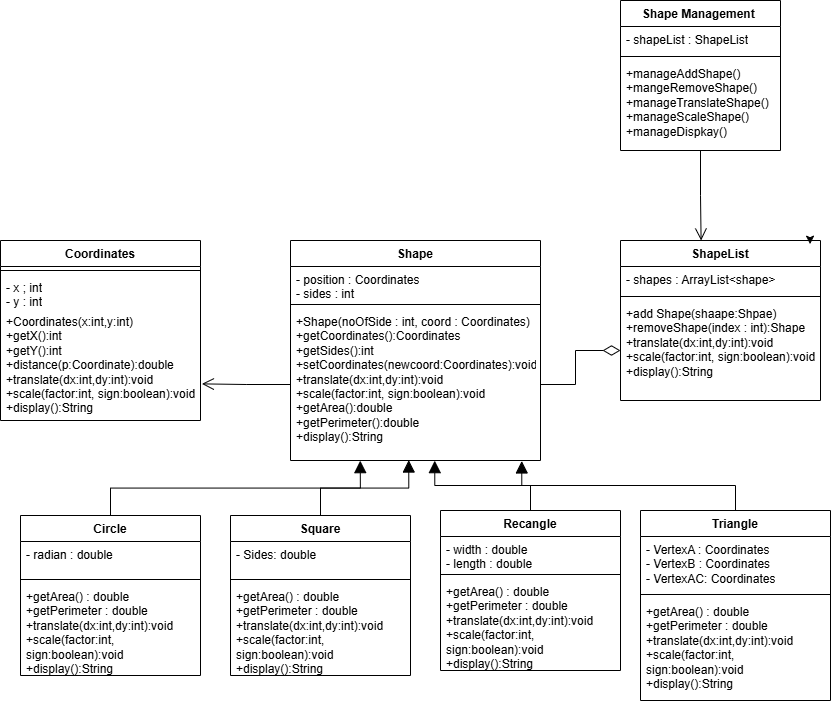

The diagram above was exported from draw.io. Its source (the exported page's mxGraphModel, read from the mxfile embedded in the PNG):
<mxGraphModel dx="2298" dy="2086" grid="1" gridSize="10" guides="1" tooltips="1" connect="1" arrows="1" fold="1" page="1" pageScale="1" pageWidth="827" pageHeight="1169" math="0" shadow="0">
  <root>
    <mxCell id="0" />
    <mxCell id="1" parent="0" />
    <mxCell id="9rGrIlKIvoN2GsGynFA9-1" parent="1" style="swimlane;fontStyle=1;align=center;verticalAlign=top;childLayout=stackLayout;horizontal=1;startSize=26;horizontalStack=0;resizeParent=1;resizeParentMax=0;resizeLast=0;collapsible=1;marginBottom=0;whiteSpace=wrap;html=1;" value="Shape" vertex="1">
      <mxGeometry height="220" width="250" x="210" y="130" as="geometry" />
    </mxCell>
    <mxCell id="9rGrIlKIvoN2GsGynFA9-2" parent="9rGrIlKIvoN2GsGynFA9-1" style="text;align=left;verticalAlign=top;spacingLeft=4;spacingRight=4;overflow=hidden;rotatable=0;points=[[0,0.5],[1,0.5]];portConstraint=eastwest;whiteSpace=wrap;html=1;" value="- position : Coordinates&lt;div&gt;- sides : int&lt;/div&gt;" vertex="1">
      <mxGeometry height="34" width="250" y="26" as="geometry" />
    </mxCell>
    <mxCell id="9rGrIlKIvoN2GsGynFA9-3" parent="9rGrIlKIvoN2GsGynFA9-1" style="line;strokeWidth=1;align=left;verticalAlign=middle;spacingTop=-1;spacingLeft=3;spacingRight=3;rotatable=0;labelPosition=right;points=[];portConstraint=eastwest;" value="" vertex="1">
      <mxGeometry height="8" width="250" y="60" as="geometry" />
    </mxCell>
    <mxCell id="9rGrIlKIvoN2GsGynFA9-4" parent="9rGrIlKIvoN2GsGynFA9-1" style="text;align=left;verticalAlign=top;spacingLeft=4;spacingRight=4;overflow=hidden;rotatable=0;points=[[0,0.5],[1,0.5]];portConstraint=eastwest;whiteSpace=wrap;html=1;" value="+Shape(noOfSide : int, coord : Coordinates)&lt;div&gt;+getCoordinates():Coordinates&lt;br&gt;+getSides():int&lt;br&gt;+setCoordinates(newcoord:Coordinates):void&lt;br&gt;+translate(dx:int,dy:int):void&lt;br&gt;+scale(factor:int, sign:boolean):void&lt;br&gt;+getArea():double&lt;br&gt;+getPerimeter():double&lt;br&gt;+display():String&lt;/div&gt;" vertex="1">
      <mxGeometry height="152" width="250" y="68" as="geometry" />
    </mxCell>
    <mxCell id="9rGrIlKIvoN2GsGynFA9-5" parent="1" style="swimlane;fontStyle=1;align=center;verticalAlign=top;childLayout=stackLayout;horizontal=1;startSize=26;horizontalStack=0;resizeParent=1;resizeParentMax=0;resizeLast=0;collapsible=1;marginBottom=0;whiteSpace=wrap;html=1;" value="Coordinates" vertex="1">
      <mxGeometry height="180" width="200" x="-80" y="130" as="geometry" />
    </mxCell>
    <mxCell id="9rGrIlKIvoN2GsGynFA9-6" parent="9rGrIlKIvoN2GsGynFA9-5" style="line;strokeWidth=1;align=left;verticalAlign=middle;spacingTop=-1;spacingLeft=3;spacingRight=3;rotatable=0;labelPosition=right;points=[];portConstraint=eastwest;" value="" vertex="1">
      <mxGeometry height="8" width="200" y="26" as="geometry" />
    </mxCell>
    <mxCell id="9rGrIlKIvoN2GsGynFA9-7" parent="9rGrIlKIvoN2GsGynFA9-5" style="text;align=left;verticalAlign=top;spacingLeft=4;spacingRight=4;overflow=hidden;rotatable=0;points=[[0,0.5],[1,0.5]];portConstraint=eastwest;whiteSpace=wrap;html=1;" value="- x ; int&lt;div&gt;- y : int&lt;/div&gt;" vertex="1">
      <mxGeometry height="34" width="200" y="34" as="geometry" />
    </mxCell>
    <mxCell id="9rGrIlKIvoN2GsGynFA9-8" parent="9rGrIlKIvoN2GsGynFA9-5" style="text;align=left;verticalAlign=top;spacingLeft=4;spacingRight=4;overflow=hidden;rotatable=0;points=[[0,0.5],[1,0.5]];portConstraint=eastwest;whiteSpace=wrap;html=1;" value="+Coordinates(x:int,y:int)&lt;br/&gt;+getX():int&lt;br/&gt;+getY():int&lt;br/&gt;+distance(p:Coordinate):double&lt;br/&gt;+translate(dx:int,dy:int):void&lt;br/&gt;+scale(factor:int, sign:boolean):void&lt;br/&gt;+display():String" vertex="1">
      <mxGeometry height="112" width="200" y="68" as="geometry" />
    </mxCell>
    <mxCell id="9rGrIlKIvoN2GsGynFA9-9" edge="1" parent="1" source="9rGrIlKIvoN2GsGynFA9-10" style="edgeStyle=orthogonalEdgeStyle;rounded=0;orthogonalLoop=1;jettySize=auto;html=1;exitX=0.5;exitY=0;exitDx=0;exitDy=0;endArrow=block;endFill=1;endSize=10;entryX=0.279;entryY=1.001;entryDx=0;entryDy=0;entryPerimeter=0;" target="9rGrIlKIvoN2GsGynFA9-4">
      <mxGeometry relative="1" as="geometry">
        <mxPoint x="280" y="360" as="targetPoint" />
      </mxGeometry>
    </mxCell>
    <mxCell id="9rGrIlKIvoN2GsGynFA9-10" parent="1" style="swimlane;fontStyle=1;align=center;verticalAlign=top;childLayout=stackLayout;horizontal=1;startSize=26;horizontalStack=0;resizeParent=1;resizeParentMax=0;resizeLast=0;collapsible=1;marginBottom=0;whiteSpace=wrap;html=1;" value="Circle" vertex="1">
      <mxGeometry height="160" width="180" x="-60" y="405" as="geometry" />
    </mxCell>
    <mxCell id="9rGrIlKIvoN2GsGynFA9-11" parent="9rGrIlKIvoN2GsGynFA9-10" style="text;align=left;verticalAlign=top;spacingLeft=4;spacingRight=4;overflow=hidden;rotatable=0;points=[[0,0.5],[1,0.5]];portConstraint=eastwest;whiteSpace=wrap;html=1;" value="- radian : double" vertex="1">
      <mxGeometry height="34" width="180" y="26" as="geometry" />
    </mxCell>
    <mxCell id="9rGrIlKIvoN2GsGynFA9-12" parent="9rGrIlKIvoN2GsGynFA9-10" style="line;strokeWidth=1;align=left;verticalAlign=middle;spacingTop=-1;spacingLeft=3;spacingRight=3;rotatable=0;labelPosition=right;points=[];portConstraint=eastwest;" value="" vertex="1">
      <mxGeometry height="8" width="180" y="60" as="geometry" />
    </mxCell>
    <mxCell id="9rGrIlKIvoN2GsGynFA9-13" parent="9rGrIlKIvoN2GsGynFA9-10" style="text;align=left;verticalAlign=top;spacingLeft=4;spacingRight=4;overflow=hidden;rotatable=0;points=[[0,0.5],[1,0.5]];portConstraint=eastwest;whiteSpace=wrap;html=1;" value="+getArea() : double&lt;div&gt;+getPerimeter : double&lt;/div&gt;&lt;div&gt;+translate(dx:int,dy:int):void&lt;br&gt;&lt;/div&gt;&lt;div&gt;+scale(factor:int, sign:boolean):void&lt;br&gt;+display():String&lt;/div&gt;" vertex="1">
      <mxGeometry height="92" width="180" y="68" as="geometry" />
    </mxCell>
    <mxCell id="9rGrIlKIvoN2GsGynFA9-14" edge="1" parent="1" source="9rGrIlKIvoN2GsGynFA9-15" style="edgeStyle=orthogonalEdgeStyle;rounded=0;orthogonalLoop=1;jettySize=auto;html=1;exitX=0.5;exitY=0;exitDx=0;exitDy=0;endArrow=block;endFill=1;endSize=10;entryX=0.473;entryY=0.997;entryDx=0;entryDy=0;entryPerimeter=0;" target="9rGrIlKIvoN2GsGynFA9-4">
      <mxGeometry relative="1" as="geometry">
        <mxPoint x="330" y="360" as="targetPoint" />
      </mxGeometry>
    </mxCell>
    <mxCell id="9rGrIlKIvoN2GsGynFA9-15" parent="1" style="swimlane;fontStyle=1;align=center;verticalAlign=top;childLayout=stackLayout;horizontal=1;startSize=26;horizontalStack=0;resizeParent=1;resizeParentMax=0;resizeLast=0;collapsible=1;marginBottom=0;whiteSpace=wrap;html=1;" value="Square" vertex="1">
      <mxGeometry height="160" width="180" x="150" y="405" as="geometry" />
    </mxCell>
    <mxCell id="9rGrIlKIvoN2GsGynFA9-16" parent="9rGrIlKIvoN2GsGynFA9-15" style="text;align=left;verticalAlign=top;spacingLeft=4;spacingRight=4;overflow=hidden;rotatable=0;points=[[0,0.5],[1,0.5]];portConstraint=eastwest;whiteSpace=wrap;html=1;" value="- Sides: double" vertex="1">
      <mxGeometry height="34" width="180" y="26" as="geometry" />
    </mxCell>
    <mxCell id="9rGrIlKIvoN2GsGynFA9-17" parent="9rGrIlKIvoN2GsGynFA9-15" style="line;strokeWidth=1;align=left;verticalAlign=middle;spacingTop=-1;spacingLeft=3;spacingRight=3;rotatable=0;labelPosition=right;points=[];portConstraint=eastwest;" value="" vertex="1">
      <mxGeometry height="8" width="180" y="60" as="geometry" />
    </mxCell>
    <mxCell id="9rGrIlKIvoN2GsGynFA9-18" parent="9rGrIlKIvoN2GsGynFA9-15" style="text;align=left;verticalAlign=top;spacingLeft=4;spacingRight=4;overflow=hidden;rotatable=0;points=[[0,0.5],[1,0.5]];portConstraint=eastwest;whiteSpace=wrap;html=1;" value="+getArea() : double&lt;div&gt;+getPerimeter : double&lt;/div&gt;&lt;div&gt;+translate(dx:int,dy:int):void&lt;br&gt;&lt;/div&gt;&lt;div&gt;+scale(factor:int, sign:boolean):void&lt;br&gt;+display():String&lt;/div&gt;" vertex="1">
      <mxGeometry height="92" width="180" y="68" as="geometry" />
    </mxCell>
    <mxCell id="9rGrIlKIvoN2GsGynFA9-19" edge="1" parent="1" source="9rGrIlKIvoN2GsGynFA9-20" style="edgeStyle=orthogonalEdgeStyle;rounded=0;orthogonalLoop=1;jettySize=auto;html=1;endArrow=block;endFill=1;endSize=10;entryX=0.577;entryY=1.001;entryDx=0;entryDy=0;entryPerimeter=0;" target="9rGrIlKIvoN2GsGynFA9-4">
      <mxGeometry relative="1" as="geometry">
        <Array as="points">
          <mxPoint x="450" y="375" />
          <mxPoint x="354" y="375" />
        </Array>
        <mxPoint x="359.9999999999998" y="360" as="targetPoint" />
      </mxGeometry>
    </mxCell>
    <mxCell id="9rGrIlKIvoN2GsGynFA9-20" parent="1" style="swimlane;fontStyle=1;align=center;verticalAlign=top;childLayout=stackLayout;horizontal=1;startSize=26;horizontalStack=0;resizeParent=1;resizeParentMax=0;resizeLast=0;collapsible=1;marginBottom=0;whiteSpace=wrap;html=1;" value="Recangle" vertex="1">
      <mxGeometry height="160" width="180" x="360" y="400" as="geometry" />
    </mxCell>
    <mxCell id="9rGrIlKIvoN2GsGynFA9-21" parent="9rGrIlKIvoN2GsGynFA9-20" style="text;align=left;verticalAlign=top;spacingLeft=4;spacingRight=4;overflow=hidden;rotatable=0;points=[[0,0.5],[1,0.5]];portConstraint=eastwest;whiteSpace=wrap;html=1;" value="- width : double&lt;div&gt;- length : double&lt;/div&gt;" vertex="1">
      <mxGeometry height="34" width="180" y="26" as="geometry" />
    </mxCell>
    <mxCell id="9rGrIlKIvoN2GsGynFA9-22" parent="9rGrIlKIvoN2GsGynFA9-20" style="line;strokeWidth=1;align=left;verticalAlign=middle;spacingTop=-1;spacingLeft=3;spacingRight=3;rotatable=0;labelPosition=right;points=[];portConstraint=eastwest;" value="" vertex="1">
      <mxGeometry height="8" width="180" y="60" as="geometry" />
    </mxCell>
    <mxCell id="9rGrIlKIvoN2GsGynFA9-23" parent="9rGrIlKIvoN2GsGynFA9-20" style="text;align=left;verticalAlign=top;spacingLeft=4;spacingRight=4;overflow=hidden;rotatable=0;points=[[0,0.5],[1,0.5]];portConstraint=eastwest;whiteSpace=wrap;html=1;" value="+getArea() : double&lt;div&gt;+getPerimeter : double&lt;/div&gt;&lt;div&gt;+translate(dx:int,dy:int):void&lt;br&gt;&lt;/div&gt;&lt;div&gt;+scale(factor:int, sign:boolean):void&lt;br&gt;+display():String&lt;/div&gt;" vertex="1">
      <mxGeometry height="92" width="180" y="68" as="geometry" />
    </mxCell>
    <mxCell id="9rGrIlKIvoN2GsGynFA9-24" parent="1" style="swimlane;fontStyle=1;align=center;verticalAlign=top;childLayout=stackLayout;horizontal=1;startSize=26;horizontalStack=0;resizeParent=1;resizeParentMax=0;resizeLast=0;collapsible=1;marginBottom=0;whiteSpace=wrap;html=1;" value="Triangle" vertex="1">
      <mxGeometry height="190" width="190" x="560" y="400" as="geometry" />
    </mxCell>
    <mxCell id="9rGrIlKIvoN2GsGynFA9-25" parent="9rGrIlKIvoN2GsGynFA9-24" style="text;align=left;verticalAlign=top;spacingLeft=4;spacingRight=4;overflow=hidden;rotatable=0;points=[[0,0.5],[1,0.5]];portConstraint=eastwest;whiteSpace=wrap;html=1;" value="- VertexA : Coordinates&lt;div&gt;- VertexB : Coordinates&lt;/div&gt;&lt;div&gt;- VertexAC: Coordinates&lt;/div&gt;" vertex="1">
      <mxGeometry height="54" width="190" y="26" as="geometry" />
    </mxCell>
    <mxCell id="9rGrIlKIvoN2GsGynFA9-26" parent="9rGrIlKIvoN2GsGynFA9-24" style="line;strokeWidth=1;align=left;verticalAlign=middle;spacingTop=-1;spacingLeft=3;spacingRight=3;rotatable=0;labelPosition=right;points=[];portConstraint=eastwest;" value="" vertex="1">
      <mxGeometry height="8" width="190" y="80" as="geometry" />
    </mxCell>
    <mxCell id="9rGrIlKIvoN2GsGynFA9-27" parent="9rGrIlKIvoN2GsGynFA9-24" style="text;align=left;verticalAlign=top;spacingLeft=4;spacingRight=4;overflow=hidden;rotatable=0;points=[[0,0.5],[1,0.5]];portConstraint=eastwest;whiteSpace=wrap;html=1;" value="+getArea() : double&lt;div&gt;+getPerimeter : double&lt;/div&gt;&lt;div&gt;+translate(dx:int,dy:int):void&lt;br&gt;&lt;/div&gt;&lt;div&gt;+scale(factor:int, sign:boolean):void&lt;br&gt;+display():String&lt;/div&gt;" vertex="1">
      <mxGeometry height="102" width="190" y="88" as="geometry" />
    </mxCell>
    <mxCell id="9rGrIlKIvoN2GsGynFA9-28" parent="1" style="swimlane;fontStyle=1;align=center;verticalAlign=top;childLayout=stackLayout;horizontal=1;startSize=26;horizontalStack=0;resizeParent=1;resizeParentMax=0;resizeLast=0;collapsible=1;marginBottom=0;whiteSpace=wrap;html=1;" value="ShapeList" vertex="1">
      <mxGeometry height="160" width="200" x="540" y="130" as="geometry" />
    </mxCell>
    <mxCell id="9rGrIlKIvoN2GsGynFA9-29" parent="9rGrIlKIvoN2GsGynFA9-28" style="text;align=left;verticalAlign=top;spacingLeft=4;spacingRight=4;overflow=hidden;rotatable=0;points=[[0,0.5],[1,0.5]];portConstraint=eastwest;whiteSpace=wrap;html=1;" value="- shapes : ArrayList&amp;lt;shape&amp;gt;" vertex="1">
      <mxGeometry height="26" width="200" y="26" as="geometry" />
    </mxCell>
    <mxCell id="9rGrIlKIvoN2GsGynFA9-30" parent="9rGrIlKIvoN2GsGynFA9-28" style="line;strokeWidth=1;align=left;verticalAlign=middle;spacingTop=-1;spacingLeft=3;spacingRight=3;rotatable=0;labelPosition=right;points=[];portConstraint=eastwest;" value="" vertex="1">
      <mxGeometry height="8" width="200" y="52" as="geometry" />
    </mxCell>
    <mxCell id="9rGrIlKIvoN2GsGynFA9-31" parent="9rGrIlKIvoN2GsGynFA9-28" style="text;align=left;verticalAlign=top;spacingLeft=4;spacingRight=4;overflow=hidden;rotatable=0;points=[[0,0.5],[1,0.5]];portConstraint=eastwest;whiteSpace=wrap;html=1;" value="+add Shape(shaape:Shpae)&lt;div&gt;+removeShape(index : int):Shape&lt;/div&gt;&lt;div&gt;&lt;div&gt;+translate(dx:int,dy:int):void&lt;br&gt;&lt;/div&gt;&lt;div&gt;+scale(factor:int, sign:boolean):void&lt;br&gt;+display():String&lt;/div&gt;&lt;/div&gt;" vertex="1">
      <mxGeometry height="100" width="200" y="60" as="geometry" />
    </mxCell>
    <mxCell id="9rGrIlKIvoN2GsGynFA9-32" parent="1" style="swimlane;fontStyle=1;align=center;verticalAlign=top;childLayout=stackLayout;horizontal=1;startSize=26;horizontalStack=0;resizeParent=1;resizeParentMax=0;resizeLast=0;collapsible=1;marginBottom=0;whiteSpace=wrap;html=1;" value="Shape Management&amp;nbsp;" vertex="1">
      <mxGeometry height="150" width="160" x="540" y="-110" as="geometry" />
    </mxCell>
    <mxCell id="9rGrIlKIvoN2GsGynFA9-33" parent="9rGrIlKIvoN2GsGynFA9-32" style="text;align=left;verticalAlign=top;spacingLeft=4;spacingRight=4;overflow=hidden;rotatable=0;points=[[0,0.5],[1,0.5]];portConstraint=eastwest;whiteSpace=wrap;html=1;" value="- shapeList : ShapeList" vertex="1">
      <mxGeometry height="26" width="160" y="26" as="geometry" />
    </mxCell>
    <mxCell id="9rGrIlKIvoN2GsGynFA9-34" parent="9rGrIlKIvoN2GsGynFA9-32" style="line;strokeWidth=1;align=left;verticalAlign=middle;spacingTop=-1;spacingLeft=3;spacingRight=3;rotatable=0;labelPosition=right;points=[];portConstraint=eastwest;" value="" vertex="1">
      <mxGeometry height="8" width="160" y="52" as="geometry" />
    </mxCell>
    <mxCell id="9rGrIlKIvoN2GsGynFA9-35" parent="9rGrIlKIvoN2GsGynFA9-32" style="text;align=left;verticalAlign=top;spacingLeft=4;spacingRight=4;overflow=hidden;rotatable=0;points=[[0,0.5],[1,0.5]];portConstraint=eastwest;whiteSpace=wrap;html=1;" value="+manageAddShape()&lt;div&gt;+mangeRemoveShape()&lt;/div&gt;&lt;div&gt;+manageTranslateShape()&lt;/div&gt;&lt;div&gt;+manageScaleShape()&lt;/div&gt;&lt;div&gt;+manageDispkay()&lt;/div&gt;" vertex="1">
      <mxGeometry height="90" width="160" y="60" as="geometry" />
    </mxCell>
    <mxCell id="9rGrIlKIvoN2GsGynFA9-36" edge="1" parent="1" source="9rGrIlKIvoN2GsGynFA9-28" style="edgeStyle=orthogonalEdgeStyle;rounded=0;orthogonalLoop=1;jettySize=auto;html=1;exitX=0.75;exitY=0;exitDx=0;exitDy=0;entryX=0.948;entryY=0.023;entryDx=0;entryDy=0;entryPerimeter=0;" target="9rGrIlKIvoN2GsGynFA9-28">
      <mxGeometry relative="1" as="geometry" />
    </mxCell>
    <mxCell id="9rGrIlKIvoN2GsGynFA9-37" edge="1" parent="1" source="9rGrIlKIvoN2GsGynFA9-24" style="edgeStyle=orthogonalEdgeStyle;rounded=0;orthogonalLoop=1;jettySize=auto;html=1;entryX=0.925;entryY=1.003;entryDx=0;entryDy=0;entryPerimeter=0;endArrow=block;endFill=1;endSize=10;" target="9rGrIlKIvoN2GsGynFA9-4">
      <mxGeometry relative="1" as="geometry" />
    </mxCell>
    <mxCell id="9rGrIlKIvoN2GsGynFA9-38" edge="1" parent="1" source="9rGrIlKIvoN2GsGynFA9-4" style="edgeStyle=orthogonalEdgeStyle;rounded=0;orthogonalLoop=1;jettySize=auto;html=1;entryX=1.007;entryY=0.673;entryDx=0;entryDy=0;entryPerimeter=0;endArrow=open;endFill=0;endSize=10;" target="9rGrIlKIvoN2GsGynFA9-8">
      <mxGeometry relative="1" as="geometry" />
    </mxCell>
    <mxCell id="9rGrIlKIvoN2GsGynFA9-39" edge="1" parent="1" source="9rGrIlKIvoN2GsGynFA9-4" style="edgeStyle=orthogonalEdgeStyle;rounded=0;orthogonalLoop=1;jettySize=auto;html=1;endArrow=diamondThin;endFill=0;endSize=15;startSize=5;" target="9rGrIlKIvoN2GsGynFA9-31" value="">
      <mxGeometry relative="1" as="geometry" />
    </mxCell>
    <mxCell id="9rGrIlKIvoN2GsGynFA9-40" edge="1" parent="1" source="9rGrIlKIvoN2GsGynFA9-32" style="edgeStyle=orthogonalEdgeStyle;rounded=0;orthogonalLoop=1;jettySize=auto;html=1;entryX=0.403;entryY=0;entryDx=0;entryDy=0;entryPerimeter=0;endArrow=open;endFill=0;endSize=10;" target="9rGrIlKIvoN2GsGynFA9-28">
      <mxGeometry relative="1" as="geometry" />
    </mxCell>
  </root>
</mxGraphModel>